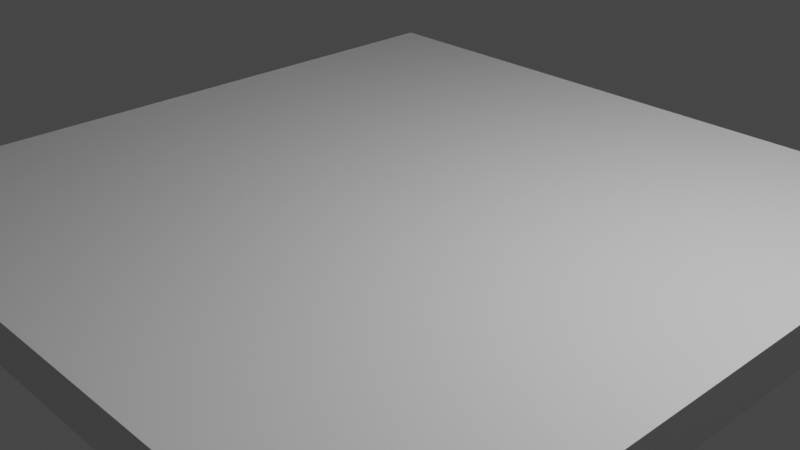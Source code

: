 # Source: scene.blend  (saved by Blender 2.81.16; exported with 4.5.12 LTS)
import bpy
from mathutils import Matrix  # noqa: F401  (used for matrix-valued properties, if any)

bpy.ops.wm.read_factory_settings(use_empty=True)
scene = bpy.context.scene
scene.name = 'Scene'

# ---- materials (node trees are filled in below, after node groups)
mat_material = bpy.data.materials.new('Material')
mat_material.alpha_threshold = 0.0
mat_material.use_transparent_shadow = False
mat_material.line_color = (0.0, 0.0, 0.0, 1.0)

# ---- material node trees
mat_material.use_nodes = True; mat_material.node_tree.nodes.clear()
_N = mat_material.node_tree.nodes; _L = mat_material.node_tree.links
n0 = _N.new('ShaderNodeOutputMaterial'); n0.name = 'Material Output'; n0.location = (300, 300)
n1 = _N.new('ShaderNodeBsdfPrincipled'); n1.name = 'Principled BSDF'; n1.location = (10, 300)
n1.distribution = 'GGX'
n1.subsurface_method = 'BURLEY'
n1.inputs[2].default_value = 0.4
n1.inputs[3].default_value = 1.45
n1.inputs[27].default_value = (0.0, 0.0, 0.0, 1.0)
n1.inputs[28].default_value = 1.0
_L.new(n1.outputs[0], n0.inputs[0])
n0.is_active_output = True

# ---- world
world_world = bpy.data.worlds.new('World'); scene.world = world_world
world_world.use_nodes = True; world_world.node_tree.nodes.clear()
_N = world_world.node_tree.nodes; _L = world_world.node_tree.links
n0 = _N.new('ShaderNodeOutputWorld'); n0.name = 'World Output'; n0.location = (300, 300)
n1 = _N.new('ShaderNodeBackground'); n1.name = 'Background'; n1.location = (10, 300)
n1.inputs[0].default_value = (0.05088, 0.05088, 0.05088, 1.0)
_L.new(n1.outputs[0], n0.inputs[0])
n0.is_active_output = True
world_world.color = (0.05088, 0.05088, 0.05088)
world_world.use_sun_shadow = False
world_world.sun_shadow_jitter_overblur = 0.0

# ---- cameras
cam_camera = bpy.data.cameras.new('Camera')
cam_camera.clip_end = 100.0
cam_camera.ortho_scale = 7.314

# ---- lights
light_light = bpy.data.lights.new('Light', 'POINT')
light_light.transmission_factor = 0.0
light_light.energy = 1000.0
light_light.shadow_soft_size = 0.1
light_light.shadow_maximum_resolution = 0.006
light_light.use_absolute_resolution = True

# ---- meshes
me_cube_009 = bpy.data.meshes.new('Cube.009')
me_cube_009.from_pydata([(1.0, 1.0, 1.0), (1.0, 1.0, -1.0), (1.0, -1.0, 1.0), (1.0, -1.0, -1.0), (-1.0, 1.0, 1.0), (-1.0, 1.0, -1.0), (-1.0, -1.0, 1.0), (-1.0, -1.0, -1.0)], [], [(0, 4, 6, 2), (3, 2, 6, 7), (7, 6, 4, 5), (5, 1, 3, 7), (1, 0, 2, 3), (5, 4, 0, 1)])
_uv = me_cube_009.uv_layers.new(name='UVMap')
_uv.uv.foreach_set('vector', [0.625, 0.5, 0.875, 0.5, 0.875, 0.75, 0.625, 0.75, 0.375, 0.75, 0.625, 0.75, 0.625, 1.0, 0.375, 1.0, 0.375, 0.0, 0.625, 0.0, 0.625, 0.25, 0.375, 0.25, 0.125, 0.5, 0.375, 0.5, 0.375, 0.75, 0.125, 0.75, 0.375, 0.5, 0.625, 0.5, 0.625, 0.75, 0.375, 0.75, 0.375, 0.25, 0.625, 0.25, 0.625, 0.5, 0.375, 0.5])
me_cube_009.materials.append(mat_material)
me_cube_009.use_remesh_preserve_volume = False
me_cube_009.use_remesh_preserve_attributes = False
me_cube_009.use_mirror_vertex_groups = False
me_cube_009.update()
me_cube_011 = bpy.data.meshes.new('Cube.011')
me_cube_011.from_pydata([(-1.0, -1.0, -1.0), (-1.0, -1.0, 1.0), (-1.0, 1.0, -1.0), (-1.0, 1.0, 1.0), (1.0, -1.0, -1.0), (1.0, -1.0, 1.0), (1.0, 1.0, -1.0), (1.0, 1.0, 1.0)], [], [(0, 1, 3, 2), (2, 3, 7, 6), (6, 7, 5, 4), (4, 5, 1, 0), (2, 6, 4, 0), (7, 3, 1, 5)])
_uv = me_cube_011.uv_layers.new(name='UVMap')
_uv.uv.foreach_set('vector', [0.375, 0.0, 0.625, 0.0, 0.625, 0.25, 0.375, 0.25, 0.375, 0.25, 0.625, 0.25, 0.625, 0.5, 0.375, 0.5, 0.375, 0.5, 0.625, 0.5, 0.625, 0.75, 0.375, 0.75, 0.375, 0.75, 0.625, 0.75, 0.625, 1.0, 0.375, 1.0, 0.125, 0.5, 0.375, 0.5, 0.375, 0.75, 0.125, 0.75, 0.625, 0.5, 0.875, 0.5, 0.875, 0.75, 0.625, 0.75])
me_cube_011.use_remesh_fix_poles = True
me_cube_011.use_remesh_preserve_attributes = False
me_cube_011.use_mirror_vertex_groups = False
me_cube_011.update()

# ---- objects
ob_camera = bpy.data.objects.new('Camera', cam_camera)
ob_light = bpy.data.objects.new('Light', light_light)
ob_ground_001 = bpy.data.objects.new('ground.001', me_cube_009)
ob_box5_000 = bpy.data.objects.new('Box5.000', me_cube_011)

# ---- transforms, parenting, visibility, modifiers, constraints
ob_camera.location = (7.359, -6.926, 4.958)
ob_camera.rotation_euler = (1.109, 0.0, 0.8149)
ob_camera.lock_rotations_4d = False
ob_camera.empty_display_type = 'ARROWS'
ob_camera.color = (0.0, 0.0, 0.0, 0.0)
ob_camera.display_type = 'WIRE'
ob_camera.lineart.crease_threshold = 0.0
ob_light.location = (4.076, 1.005, 5.904)
ob_light.rotation_euler = (0.6503, 0.05522, 1.866)
ob_light.lock_rotations_4d = False
ob_light.empty_display_type = 'ARROWS'
ob_light.color = (0.0, 0.0, 0.0, 0.0)
ob_light.lineart.crease_threshold = 0.0
ob_ground_001.location = (0.0, 0.0, 0.0)
ob_ground_001.scale = (4.0, 4.0, 0.25)
ob_ground_001.lock_rotations_4d = False
ob_ground_001.empty_display_type = 'ARROWS'
ob_ground_001.lineart.crease_threshold = 0.0
ob_box5_000.location = (3.0, -3.0, 6.47)
ob_box5_000.lineart.crease_threshold = 0.0

# ---- collection membership
scene.collection.objects.link(ob_camera)
scene.collection.objects.link(ob_light)
scene.collection.objects.link(ob_ground_001)
scene.collection.objects.link(ob_box5_000)

# ---- scene / render settings (as saved in the file)
scene.camera = ob_camera
scene.frame_start = 1; scene.frame_end = 250; scene.frame_set(1)
scene.render.engine = 'BLENDER_EEVEE_NEXT'
scene.cycles.use_denoising = False
scene.cycles.samples = 128
scene.cycles.sampling_pattern = 'TABULATED_SOBOL'
scene.cycles.use_adaptive_sampling = False
scene.cycles.use_light_tree = False
scene.view_settings.view_transform = 'Filmic'
bpy.context.view_layer.update()
